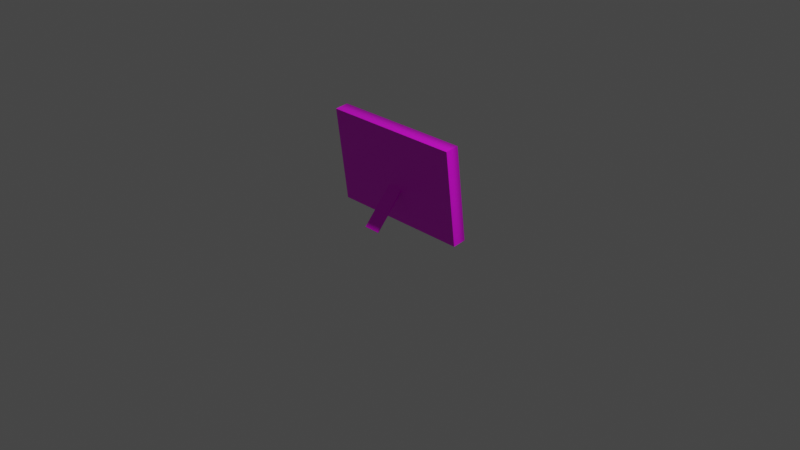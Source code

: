 # Source: PhotoFrame.blend  (saved by Blender 2.80.75; exported with 4.5.12 LTS)
import bpy
from mathutils import Matrix  # noqa: F401  (used for matrix-valued properties, if any)

bpy.ops.wm.read_factory_settings(use_empty=True)
scene = bpy.context.scene
scene.name = 'Scene'

# ---- collections
col_collection = bpy.data.collections.new('Collection'); scene.collection.children.link(col_collection)

# ---- images (referenced by path relative to the original .blend; pixels are not part of the script)
import os
ASSET_DIR = os.environ.get("B2B_ASSET_DIR", "")  # directory of the original .blend (textures are referenced by path, not embedded)
HERE = os.path.dirname(os.path.abspath(__file__))  # packed textures are extracted next to this script under _unpacked/

def load_image(name, relpath, width, height, colorspace="sRGB"):
    """Load a texture the original file referenced (path relative to the .blend, or extracted next to this script)."""
    p = next((c for c in (os.path.join(HERE, relpath), os.path.join(ASSET_DIR, relpath)) if relpath and os.path.exists(c)), "")
    if p:
        img = bpy.data.images.load(p, check_existing=True)
        img.name = name
    else:  # same state as the original file: an image datablock whose file is absent (Cycles renders it pink)
        img = bpy.data.images.new(name, width, height)
        img.source = "FILE"
        img.filepath = "//" + (relpath or name)
    img.colorspace_settings.name = colorspace
    return img
img_106_wood_stained_black_texture_seamless_jpg = load_image('106-wood-stained-black-texture-seamless.jpg', 'Materials/106-wood-stained-black-texture-seamless.jpg', 1024, 1024, 'sRGB')
img_photo_for_frame_png = load_image('Photo for frame.png', 'Materials/Photo for frame.png', 1024, 1024, 'sRGB')

# ---- materials (node trees are filled in below, after node groups)
mat_material_001 = bpy.data.materials.new('Material.001')
mat_material_001.use_transparent_shadow = False
mat_material_002 = bpy.data.materials.new('Material.002')
mat_material_002.use_transparent_shadow = False
mat_material_003 = bpy.data.materials.new('Material.003')
mat_material_003.use_transparent_shadow = False

# ---- material node trees
mat_material_001.use_nodes = True; mat_material_001.node_tree.nodes.clear()
_N = mat_material_001.node_tree.nodes; _L = mat_material_001.node_tree.links
n0 = _N.new('ShaderNodeOutputMaterial'); n0.name = 'Material Output'; n0.location = (300, 300)
n1 = _N.new('ShaderNodeBsdfPrincipled'); n1.name = 'Principled BSDF'; n1.location = (10, 300)
n1.distribution = 'GGX'
n1.subsurface_method = 'BURLEY'
n1.inputs[3].default_value = 1.45
n1.inputs[27].default_value = (0.0, 0.0, 0.0, 1.0)
n1.inputs[28].default_value = 1.0
n2 = _N.new('ShaderNodeTexImage'); n2.name = 'Image Texture'; n2.location = (-280, 280)
n2.image = img_106_wood_stained_black_texture_seamless_jpg
_L.new(n1.outputs[0], n0.inputs[0])
_L.new(n2.outputs[0], n1.inputs[0])
n0.is_active_output = True
mat_material_002.use_nodes = True; mat_material_002.node_tree.nodes.clear()
_N = mat_material_002.node_tree.nodes; _L = mat_material_002.node_tree.links
n0 = _N.new('ShaderNodeOutputMaterial'); n0.name = 'Material Output'; n0.location = (300, 300)
n1 = _N.new('ShaderNodeBsdfPrincipled'); n1.name = 'Principled BSDF'; n1.location = (10, 300)
n1.distribution = 'GGX'
n1.subsurface_method = 'BURLEY'
n1.inputs[3].default_value = 1.45
n1.inputs[27].default_value = (0.0, 0.0, 0.0, 1.0)
n1.inputs[28].default_value = 1.0
n2 = _N.new('ShaderNodeTexImage'); n2.name = 'Image Texture'; n2.location = (-280, 280)
n2.image = img_photo_for_frame_png
_L.new(n1.outputs[0], n0.inputs[0])
_L.new(n2.outputs[0], n1.inputs[0])
n0.is_active_output = True
mat_material_003.use_nodes = True; mat_material_003.node_tree.nodes.clear()
_N = mat_material_003.node_tree.nodes; _L = mat_material_003.node_tree.links
n0 = _N.new('ShaderNodeOutputMaterial'); n0.name = 'Material Output'; n0.location = (300, 300)
n1 = _N.new('ShaderNodeBsdfPrincipled'); n1.name = 'Principled BSDF'; n1.location = (10, 300)
n1.distribution = 'GGX'
n1.subsurface_method = 'BURLEY'
n1.inputs[3].default_value = 1.45
n1.inputs[27].default_value = (0.0, 0.0, 0.0, 1.0)
n1.inputs[28].default_value = 1.0
n2 = _N.new('ShaderNodeTexImage'); n2.name = 'Image Texture'; n2.location = (-280, 280)
n2.image = img_106_wood_stained_black_texture_seamless_jpg
_L.new(n1.outputs[0], n0.inputs[0])
_L.new(n2.outputs[0], n1.inputs[0])
n0.is_active_output = True

# ---- world
world_world = bpy.data.worlds.new('World'); scene.world = world_world
world_world.use_nodes = True; world_world.node_tree.nodes.clear()
_N = world_world.node_tree.nodes; _L = world_world.node_tree.links
n0 = _N.new('ShaderNodeOutputWorld'); n0.name = 'World Output'; n0.location = (300, 300)
n1 = _N.new('ShaderNodeBackground'); n1.name = 'Background'; n1.location = (10, 300)
n1.inputs[0].default_value = (0.05088, 0.05088, 0.05088, 1.0)
_L.new(n1.outputs[0], n0.inputs[0])
n0.is_active_output = True
world_world.color = (0.05088, 0.05088, 0.05088)
world_world.use_sun_shadow = False
world_world.sun_shadow_jitter_overblur = 0.0

# ---- cameras
cam_camera = bpy.data.cameras.new('Camera')
cam_camera.clip_end = 100.0
cam_camera.ortho_scale = 7.314

# ---- lights
light_light = bpy.data.lights.new('Light', 'POINT')
light_light.transmission_factor = 0.0
light_light.energy = 1000.0
light_light.shadow_soft_size = 0.1
light_light.shadow_maximum_resolution = 0.006
light_light.use_absolute_resolution = True

# ---- meshes
me_cube_001 = bpy.data.meshes.new('Cube.001')
me_cube_001.from_pydata([(-0.8604, -1.0, -0.8604), (-0.8604, -1.0, 0.8604), (-1.0, 1.0, -1.0), (-1.0, 1.0, 1.0), (0.8604, -1.0, -0.8604), (0.8604, -1.0, 0.8604), (1.0, 1.0, -1.0), (1.0, 1.0, 1.0), (-1.0, -1.0, -1.0), (-1.0, -1.0, 1.0), (1.0, -1.0, 1.0), (1.0, -1.0, -1.0)], [], [(8, 9, 3, 2), (2, 3, 7, 6), (6, 7, 10, 11), (2, 6, 11, 8), (7, 3, 9, 10), (0, 1, 9, 8), (5, 4, 11, 10), (4, 0, 8, 11), (1, 5, 10, 9)])
_uv = me_cube_001.uv_layers.new(name='UVMap')
_uv.uv.foreach_set('vector', [0.375, 0.0, 0.625, 0.0, 0.625, 0.25, 0.375, 0.25, 0.375, 0.25, 0.625, 0.25, 0.625, 0.5, 0.375, 0.5, 0.375, 0.5, 0.625, 0.5, 0.625, 0.75, 0.375, 0.75, 0.125, 0.5, 0.375, 0.5, 0.375, 0.75, 0.125, 0.75, 0.625, 0.5, 0.875, 0.5, 0.875, 0.75, 0.625, 0.75, 0.3924, 0.9826, 0.6076, 0.9826, 0.625, 1.0, 0.375, 1.0, 0.6076, 0.7674, 0.3924, 0.7674, 0.375, 0.75, 0.625, 0.75, 0.3924, 0.7674, 0.3924, 0.9826, 0.375, 1.0, 0.375, 0.75, 0.6076, 0.9826, 0.6076, 0.7674, 0.625, 0.75, 0.625, 1.0])
me_cube_001.materials.append(mat_material_001)
me_cube_001.use_remesh_preserve_volume = False
me_cube_001.use_remesh_preserve_attributes = False
me_cube_001.use_mirror_vertex_groups = False
me_cube_001.update()
me_cube_001.normals_split_custom_set([tuple(v) for v in zip(*[iter([4.371e-08, -1.0, 4.8e-05, 4.371e-08, -1.0, -4.777e-05, -1.0, 0.0, 0.0, -1.0, 0.0, 0.0, 0.0, 1.0, 0.0, 0.0, 1.0, 0.0, 0.0, 1.0, 0.0, 0.0, 1.0, 0.0, 1.0, 0.0, 0.0, 1.0, 0.0, 0.0, -4.371e-08, -1.0, -4.8e-05, -4.371e-08, -1.0, 4.777e-05, 0.0, 0.0, -1.0, 0.0, 0.0, -1.0, -4.8e-05, -1.0, 4.371e-08, 4.777e-05, -1.0, 4.371e-08, 0.0, 0.0, 1.0, 0.0, 0.0, 1.0, 4.8e-05, -1.0, -4.371e-08, -4.777e-05, -1.0, -4.371e-08, 0.0, -1.0, 0.0, 0.0, -1.0, 0.0, 0.0, -1.0, 0.0, 0.0, -1.0, 0.0, 0.0, -1.0, 0.0, 0.0, -1.0, 0.0, 0.0, -1.0, 0.0, 0.0, -1.0, 0.0, 0.0, -1.0, 0.0, 0.0, -1.0, 0.0, 0.0, -1.0, 0.0, 0.0, -1.0, 0.0, 0.0, -1.0, 0.0, 0.0, -1.0, 0.0, 0.0, -1.0, 0.0, 0.0, -1.0, 0.0])] * 3)])
me_cube_002 = bpy.data.meshes.new('Cube.002')
me_cube_002.from_pydata([(-1.0, -1.0, -1.0), (-1.0, -1.0, 1.0), (-1.0, 1.0, -1.0), (-1.0, 1.0, 1.0), (1.0, -1.0, -1.0), (1.0, -1.0, 1.0), (1.0, 1.0, -1.0), (1.0, 1.0, 1.0)], [], [(0, 1, 3, 2), (2, 3, 7, 6), (6, 7, 5, 4), (4, 5, 1, 0), (2, 6, 4, 0), (7, 3, 1, 5)])
_uv = me_cube_002.uv_layers.new(name='UVMap')
_uv.uv.foreach_set('vector', [0.375, 0.0, 0.625, 0.0, 0.625, 0.25, 0.375, 0.25, 0.375, 0.25, 0.625, 0.25, 0.625, 0.5, 0.375, 0.5, 0.375, 0.5, 0.625, 0.5, 0.625, 0.75, 0.375, 0.75, 0.001845, 0.9959, -0.005009, 0.001587, 0.9982, 0.001993, 0.9983, 0.9908, 0.125, 0.5, 0.375, 0.5, 0.375, 0.75, 0.125, 0.75, 0.625, 0.5, 0.875, 0.5, 0.875, 0.75, 0.625, 0.75])
me_cube_002.materials.append(mat_material_002)
me_cube_002.use_remesh_preserve_volume = False
me_cube_002.use_remesh_preserve_attributes = False
me_cube_002.use_mirror_vertex_groups = False
me_cube_002.update()
me_cube_003 = bpy.data.meshes.new('Cube.003')
me_cube_003.from_pydata([(-1.0, -1.0, -1.0), (-1.0, -1.0, 1.0), (-1.0, 1.0, -1.0), (-1.0, 1.0, 1.0), (1.0, -1.0, -1.0), (1.0, -1.0, 1.0), (1.0, 1.0, -1.0), (1.0, 1.0, 1.0)], [], [(0, 1, 3, 2), (2, 3, 7, 6), (6, 7, 5, 4), (4, 5, 1, 0), (2, 6, 4, 0), (7, 3, 1, 5)])
_uv = me_cube_003.uv_layers.new(name='UVMap')
_uv.uv.foreach_set('vector', [0.375, 0.0, 0.625, 0.0, 0.625, 0.25, 0.375, 0.25, 0.375, 0.25, 0.625, 0.25, 0.625, 0.5, 0.375, 0.5, 0.375, 0.5, 0.625, 0.5, 0.625, 0.75, 0.375, 0.75, 0.375, 0.75, 0.625, 0.75, 0.625, 1.0, 0.375, 1.0, 0.125, 0.5, 0.375, 0.5, 0.375, 0.75, 0.125, 0.75, 0.625, 0.5, 0.875, 0.5, 0.875, 0.75, 0.625, 0.75])
me_cube_003.materials.append(mat_material_003)
me_cube_003.use_remesh_preserve_volume = False
me_cube_003.use_remesh_preserve_attributes = False
me_cube_003.use_mirror_vertex_groups = False
me_cube_003.update()

# ---- objects
ob_light = bpy.data.objects.new('Light', light_light)
ob_camera = bpy.data.objects.new('Camera', cam_camera)
ob_cube = bpy.data.objects.new('Cube', me_cube_001)
ob_cube_001 = bpy.data.objects.new('Cube.001', me_cube_002)
ob_cube_002 = bpy.data.objects.new('Cube.002', me_cube_003)

# ---- transforms, parenting, visibility, modifiers, constraints
ob_light.location = (4.076, 1.005, 5.904)
ob_light.rotation_euler = (0.6503, 0.05522, 1.866)
ob_light.lock_rotations_4d = False
ob_light.empty_display_type = 'ARROWS'
ob_light.color = (0.0, 0.0, 0.0, 0.0)
ob_light.lineart.crease_threshold = 0.0
ob_camera.location = (7.359, -6.926, 4.958)
ob_camera.rotation_euler = (1.109, 0.0, 0.8149)
ob_camera.lock_rotations_4d = False
ob_camera.empty_display_type = 'ARROWS'
ob_camera.color = (0.0, 0.0, 0.0, 0.0)
ob_camera.display_type = 'WIRE'
ob_camera.lineart.crease_threshold = 0.0
ob_cube.location = (0.0, -6.582e-05, 0.5023)
ob_cube.rotation_euler = (0.1269, -0.0, 0.0)
ob_cube.scale = (0.7829, -0.0735, 0.5185)
ob_cube.lineart.crease_threshold = 0.0
ob_cube_001.location = (0.0, 0.04753, 0.5043)
ob_cube_001.rotation_euler = (0.1269, -0.0, 0.0)
ob_cube_001.scale = (-0.7093, -0.02212, -0.4424)
ob_cube_001.lineart.crease_threshold = 0.0
ob_cube_002.location = (0.0, -0.1986, 0.1959)
ob_cube_002.rotation_euler = (0.8382, -0.0, 0.0)
ob_cube_002.scale = (0.08601, 0.2604, -0.01003)
ob_cube_002.lineart.crease_threshold = 0.0

# ---- collection membership
col_collection.objects.link(ob_light)
col_collection.objects.link(ob_camera)
col_collection.objects.link(ob_cube)
col_collection.objects.link(ob_cube_001)
col_collection.objects.link(ob_cube_002)

# ---- scene / render settings (as saved in the file)
scene.camera = ob_camera
scene.frame_start = 1; scene.frame_end = 250; scene.frame_set(1)
scene.render.engine = 'BLENDER_EEVEE_NEXT'
scene.cycles.use_denoising = False
scene.cycles.samples = 128
scene.cycles.sampling_pattern = 'TABULATED_SOBOL'
scene.cycles.use_adaptive_sampling = False
scene.cycles.use_light_tree = False
scene.view_settings.view_transform = 'Filmic'
bpy.context.view_layer.update()

